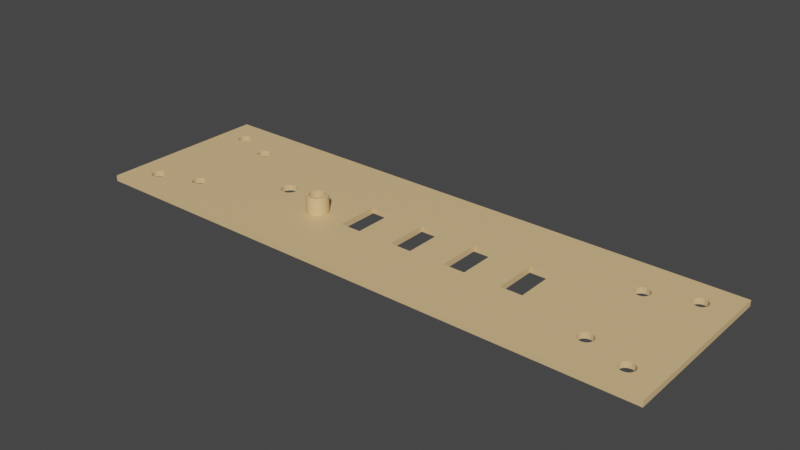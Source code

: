 # Source: usbhub.panel.front.blend  (saved by Blender 3.6.11; exported with 4.5.12 LTS)
import bpy
from mathutils import Matrix  # noqa: F401  (used for matrix-valued properties, if any)

bpy.ops.wm.read_factory_settings(use_empty=True)
scene = bpy.context.scene
scene.name = 'Scene'

# ---- collections
col_usbhub = bpy.data.collections.new('usbhub'); scene.collection.children.link(col_usbhub)

# ---- materials (node trees are filled in below, after node groups)
mat_creme = bpy.data.materials.new('creme')
mat_creme.use_transparent_shadow = False

# ---- material node trees
mat_creme.use_nodes = True; mat_creme.node_tree.nodes.clear()
_N = mat_creme.node_tree.nodes; _L = mat_creme.node_tree.links
n0 = _N.new('ShaderNodeBsdfPrincipled'); n0.name = 'Principled BSDF'; n0.location = (10, 300)
n0.distribution = 'GGX'
n0.subsurface_method = 'RANDOM_WALK_SKIN'
n0.inputs[0].default_value = (0.8, 0.5384, 0.2642, 1.0)
n0.inputs[3].default_value = 1.45
n0.inputs[27].default_value = (0.0, 0.0, 0.0, 1.0)
n0.inputs[28].default_value = 1.0
n1 = _N.new('ShaderNodeOutputMaterial'); n1.name = 'Material Output'; n1.location = (300, 300)
_L.new(n0.outputs[0], n1.inputs[0])
n1.is_active_output = True

# ---- world
world_world = bpy.data.worlds.new('World'); scene.world = world_world
world_world.use_nodes = True; world_world.node_tree.nodes.clear()
_N = world_world.node_tree.nodes; _L = world_world.node_tree.links
n0 = _N.new('ShaderNodeOutputWorld'); n0.name = 'World Output'; n0.location = (300, 300)
n1 = _N.new('ShaderNodeBackground'); n1.name = 'Background'; n1.location = (10, 300)
n1.inputs[0].default_value = (0.05088, 0.05088, 0.05088, 1.0)
_L.new(n1.outputs[0], n0.inputs[0])
n0.is_active_output = True
world_world.color = (0.05088, 0.05088, 0.05088)
world_world.use_sun_shadow = False
world_world.sun_shadow_jitter_overblur = 0.0

# ---- meshes
me_cube_101 = bpy.data.meshes.new('Cube.101')
me_cube_101.from_pydata([(-2.22e-16, 0.0, -60.0), (-2.22e-16, 0.0, 7.55e-08), (-2.22e-16, 2.0, -60.0), (-2.22e-16, 2.0, 7.55e-08), (200.0, 0.0, -60.0), (200.0, 0.0, 7.55e-08), (200.0, 2.0, -60.0), (200.0, 2.0, 7.55e-08), (7.5, 2.0, -50.0), (7.5, 2.0, -10.0), (7.69, 2.0, -49.04), (7.69, 2.0, -10.96), (7.69, 2.0, -50.96), (7.69, 2.0, -9.043), (8.232, 2.0, -48.23), (8.232, 2.0, -11.77), (9.043, 2.0, -47.69), (9.043, 2.0, -12.31), (9.043, 2.0, -52.31), (9.043, 2.0, -7.69), (10.0, 2.0, -52.5), (8.232, 2.0, -51.77), (8.232, 2.0, -8.232), (10.0, 2.0, -47.5), (10.0, 2.0, -12.5), (10.96, 2.0, -47.69), (10.96, 2.0, -12.31), (10.96, 2.0, -52.31), (10.96, 2.0, -7.69), (12.5, 2.0, -50.0), (12.5, 2.0, -10.0), (12.31, 2.0, -10.96), (12.31, 2.0, -9.043), (12.31, 2.0, -50.96), (12.31, 2.0, -49.04), (11.77, 2.0, -8.232), (11.77, 2.0, -51.77), (11.77, 2.0, -48.23), (11.77, 2.0, -11.77), (10.0, 2.0, -7.5), (187.5, 2.0, -50.0), (187.7, 2.0, -50.96), (187.5, 2.0, -10.0), (187.7, 2.0, -49.04), (187.7, 2.0, -10.96), (188.2, 2.0, -51.77), (187.7, 2.0, -9.043), (188.2, 2.0, -48.23), (188.2, 2.0, -11.77), (189.0, 2.0, -47.69), (189.0, 2.0, -12.31), (189.0, 2.0, -52.31), (189.0, 2.0, -7.69), (188.2, 2.0, -8.232), (191.8, 2.0, -48.23), (191.8, 2.0, -11.77), (191.0, 2.0, -52.31), (191.0, 2.0, -47.69), (191.0, 2.0, -12.31), (191.0, 2.0, -7.69), (192.3, 2.0, -49.04), (192.3, 2.0, -10.96), (192.5, 2.0, -10.0), (192.5, 2.0, -50.0), (192.3, 2.0, -9.043), (192.3, 2.0, -50.96), (191.8, 2.0, -8.232), (191.8, 2.0, -51.77), (190.0, 2.0, -7.5), (190.0, 2.0, -52.5), (190.0, 2.0, -47.5), (190.0, 2.0, -12.5), (187.5, 0.0, -50.0), (187.7, 0.0, -50.96), (187.5, 0.0, -10.0), (187.7, 0.0, -10.96), (187.7, 0.0, -49.04), (188.2, 0.0, -51.77), (187.7, 0.0, -9.043), (188.2, 0.0, -11.77), (188.2, 0.0, -48.23), (189.0, 0.0, -12.31), (189.0, 0.0, -47.69), (190.0, 0.0, -47.5), (189.0, 0.0, -52.31), (189.0, 0.0, -7.69), (188.2, 0.0, -8.232), (191.0, 0.0, -47.69), (190.0, 0.0, -12.5), (191.8, 0.0, -48.23), (191.8, 0.0, -11.77), (191.0, 0.0, -12.31), (191.0, 0.0, -52.31), (191.0, 0.0, -7.69), (192.3, 0.0, -49.04), (192.3, 0.0, -10.96), (192.5, 0.0, -10.0), (192.5, 0.0, -50.0), (192.3, 0.0, -9.043), (192.3, 0.0, -50.96), (191.8, 0.0, -8.232), (191.8, 0.0, -51.77), (190.0, 0.0, -7.5), (190.0, 0.0, -52.5), (7.5, 0.0, -50.0), (7.5, 0.0, -10.0), (7.69, 0.0, -10.96), (7.69, 0.0, -49.04), (7.69, 0.0, -50.96), (7.69, 0.0, -9.043), (8.232, 0.0, -11.77), (8.232, 0.0, -48.23), (9.043, 0.0, -12.31), (9.043, 0.0, -47.69), (9.043, 0.0, -52.31), (9.043, 0.0, -7.69), (10.0, 0.0, -52.5), (8.232, 0.0, -51.77), (8.232, 0.0, -8.232), (10.0, 0.0, -12.5), (10.0, 0.0, -47.5), (10.96, 0.0, -12.31), (10.96, 0.0, -47.69), (11.77, 0.0, -48.23), (10.96, 0.0, -52.31), (10.96, 0.0, -7.69), (12.31, 0.0, -49.04), (11.77, 0.0, -11.77), (12.5, 0.0, -50.0), (12.5, 0.0, -10.0), (12.31, 0.0, -10.96), (12.31, 0.0, -9.043), (12.31, 0.0, -50.96), (11.77, 0.0, -8.232), (11.77, 0.0, -51.77), (10.0, 0.0, -7.5), (22.5, 2.0, -45.0), (22.58, 2.0, -45.39), (22.5, 2.0, -15.0), (23.23, 2.0, -46.77), (22.69, 2.0, -45.96), (22.69, 2.0, -44.04), (23.23, 2.0, -43.23), (23.23, 2.0, -16.77), (22.69, 2.0, -15.96), (24.04, 2.0, -42.69), (24.04, 2.0, -17.31), (24.04, 2.0, -47.31), (25.96, 2.0, -42.69), (25.96, 2.0, -17.31), (25.0, 2.0, -42.5), (25.0, 2.0, -17.5), (25.0, 2.0, -47.5), (26.77, 2.0, -16.77), (26.77, 2.0, -43.23), (26.77, 2.0, -46.77), (27.31, 2.0, -44.04), (27.31, 2.0, -15.96), (27.5, 2.0, -45.0), (172.5, 2.0, -45.0), (27.31, 2.0, -45.96), (172.7, 2.0, -45.96), (174.0, 2.0, -47.31), (173.2, 2.0, -46.77), (176.0, 2.0, -47.31), (177.3, 2.0, -45.96), (176.8, 2.0, -46.77), (175.0, 2.0, -47.5), (25.96, 2.0, -47.31), (177.4, 2.0, -45.38), (22.69, 2.0, -14.04), (22.73, 2.0, -13.99), (27.5, 2.0, -15.0), (23.23, 2.0, -13.23), (24.04, 2.0, -12.69), (25.0, 2.0, -12.5), (26.77, 2.0, -13.23), (172.5, 2.0, -15.0), (27.31, 2.0, -14.04), (25.96, 2.0, -12.69), (172.7, 2.0, -44.04), (172.7, 2.0, -15.96), (174.0, 2.0, -42.69), (174.0, 2.0, -17.31), (173.2, 2.0, -43.23), (173.2, 2.0, -16.77), (173.2, 2.0, -13.23), (172.7, 2.0, -14.04), (174.0, 2.0, -12.69), (175.0, 2.0, -17.5), (175.0, 2.0, -42.5), (175.0, 2.0, -12.5), (176.0, 2.0, -42.69), (176.0, 2.0, -17.31), (176.0, 2.0, -12.69), (177.5, 2.0, -45.0), (177.5, 2.0, -15.0), (177.3, 2.0, -44.04), (176.8, 2.0, -16.77), (177.3, 2.0, -15.96), (177.3, 2.0, -14.04), (176.8, 2.0, -13.23), (176.8, 2.0, -43.23), (22.69, 0.0, -45.96), (23.23, 0.0, -46.77), (24.04, 0.0, -47.31), (25.0, 0.0, -47.5), (26.77, 0.0, -46.77), (25.96, 0.0, -47.31), (172.5, 0.0, -45.0), (27.5, 0.0, -45.0), (172.7, 0.0, -44.04), (172.7, 0.0, -15.96), (173.2, 0.0, -16.77), (173.2, 0.0, -43.23), (173.2, 0.0, -46.77), (172.7, 0.0, -45.96), (27.31, 0.0, -45.96), (174.0, 0.0, -42.69), (174.0, 0.0, -17.31), (175.0, 0.0, -42.5), (175.0, 0.0, -17.5), (176.0, 0.0, -17.31), (176.0, 0.0, -42.69), (176.0, 0.0, -47.31), (175.0, 0.0, -47.5), (176.8, 0.0, -43.23), (176.8, 0.0, -16.77), (177.5, 0.0, -15.0), (177.5, 0.0, -45.0), (177.4, 0.0, -45.45), (177.3, 0.0, -15.96), (176.8, 0.0, -46.77), (177.3, 0.0, -45.96), (177.3, 0.0, -44.04), (174.0, 0.0, -47.31), (22.58, 0.0, -45.38), (172.5, 0.0, -15.0), (177.3, 0.0, -13.99), (177.3, 0.0, -14.04), (176.8, 0.0, -13.23), (22.5, 0.0, -45.0), (22.5, 0.0, -15.0), (22.69, 0.0, -44.04), (23.23, 0.0, -43.23), (23.23, 0.0, -16.77), (22.69, 0.0, -15.96), (22.69, 0.0, -14.04), (24.04, 0.0, -42.69), (24.04, 0.0, -17.31), (24.04, 0.0, -12.69), (25.0, 0.0, -42.5), (25.0, 0.0, -17.5), (25.0, 0.0, -12.5), (23.23, 0.0, -13.23), (26.77, 0.0, -43.23), (26.77, 0.0, -16.77), (25.96, 0.0, -17.31), (25.96, 0.0, -42.69), (27.31, 0.0, -15.96), (27.31, 0.0, -44.04), (26.77, 0.0, -13.23), (27.5, 0.0, -15.0), (173.2, 0.0, -13.23), (172.7, 0.0, -14.04), (175.0, 0.0, -12.5), (176.0, 0.0, -12.69), (174.0, 0.0, -12.69), (27.31, 0.0, -14.04), (25.96, 0.0, -12.69), (83.0, 2.0, -22.0), (90.5, 2.0, -29.5), (90.5, 2.0, -22.0), (110.5, 2.0, -22.0), (103.0, 2.0, -29.5), (103.0, 2.0, -22.0), (123.0, 2.0, -22.0), (130.5, 2.0, -22.0), (143.0, 2.0, -22.0), (150.0, 2.0, -22.0), (150.5, 2.0, -22.0), (83.0, 2.0, -37.0), (90.5, 2.0, -37.0), (103.0, 2.0, -37.0), (110.5, 2.0, -37.0), (123.0, 2.0, -37.0), (143.0, 2.0, -37.0), (143.0, 2.0, -29.5), (130.5, 2.0, -29.5), (130.5, 2.0, -37.0), (150.5, 2.0, -37.0), (83.0, 0.0, -22.0), (90.5, 0.0, -22.0), (103.0, 0.0, -22.0), (110.5, 0.0, -22.0), (123.0, 0.0, -22.0), (143.0, 0.0, -37.0), (130.5, 0.0, -36.6), (130.5, 0.0, -22.0), (150.5, 0.0, -22.0), (150.5, 0.0, -37.0), (143.0, 0.0, -22.0), (130.5, 0.0, -37.0), (83.0, 0.0, -37.0), (90.5, 0.0, -37.0), (103.0, 0.0, -37.0), (123.0, 0.0, -37.0), (110.5, 0.0, -37.0), (49.5, 2.0, -30.0), (49.73, 2.0, -31.15), (49.73, 2.0, -28.85), (51.35, 2.0, -32.77), (50.38, 2.0, -32.12), (51.35, 2.0, -27.23), (50.38, 2.0, -27.88), (53.65, 2.0, -32.77), (53.65, 2.0, -27.23), (55.5, 2.0, -30.0), (55.27, 2.0, -28.85), (55.27, 2.0, -31.15), (54.62, 2.0, -27.88), (54.62, 2.0, -32.12), (52.5, 2.0, -27.0), (52.5, 2.0, -33.0), (49.5, 0.0, -30.0), (49.73, 0.0, -31.15), (49.73, 0.0, -28.85), (51.35, 0.0, -32.77), (50.38, 0.0, -32.12), (51.35, 0.0, -27.23), (50.38, 0.0, -27.88), (53.65, 0.0, -32.77), (53.65, 0.0, -27.23), (55.5, 0.0, -30.0), (55.27, 0.0, -28.85), (55.27, 0.0, -31.15), (54.62, 0.0, -27.88), (52.5, 0.0, -33.0), (54.62, 0.0, -32.12), (52.5, 0.0, -27.0), (71.9, 2.0, -26.19), (72.82, 2.0, -25.81), (72.38, 2.0, -26.04), (71.4, 2.0, -26.24), (70.9, 2.0, -26.19), (73.2, 2.0, -25.49), (70.43, 2.0, -26.04), (69.99, 2.0, -25.81), (73.52, 2.0, -25.11), (69.6, 2.0, -25.49), (73.75, 2.0, -24.67), (69.16, 2.0, -24.88), (69.28, 2.0, -25.11), (73.9, 2.0, -24.19), (69.05, 2.0, -24.67), (73.95, 2.0, -23.7), (68.85, 2.0, -23.7), (68.9, 2.0, -23.2), (68.9, 2.0, -24.19), (69.28, 2.0, -22.29), (70.43, 2.0, -21.36), (69.99, 2.0, -21.59), (69.6, 2.0, -21.91), (69.05, 2.0, -22.73), (71.4, 2.0, -21.16), (72.82, 2.0, -21.59), (72.38, 2.0, -21.36), (71.9, 2.0, -21.21), (73.52, 2.0, -22.29), (73.9, 2.0, -23.2), (73.75, 2.0, -22.73), (73.2, 2.0, -21.91), (70.9, 2.0, -21.21), (71.9, 0.0, -26.19), (72.82, 0.0, -25.81), (72.38, 0.0, -26.04), (71.4, 0.0, -26.24), (70.9, 0.0, -26.19), (73.2, 0.0, -25.49), (70.43, 0.0, -26.04), (69.99, 0.0, -25.81), (73.52, 0.0, -25.11), (69.6, 0.0, -25.49), (73.75, 0.0, -24.67), (69.16, 0.0, -24.88), (69.28, 0.0, -25.11), (73.9, 0.0, -24.19), (69.05, 0.0, -24.67), (73.95, 0.0, -23.7), (68.85, 0.0, -23.7), (68.9, 0.0, -23.2), (68.9, 0.0, -24.19), (69.28, 0.0, -22.29), (70.43, 0.0, -21.36), (69.99, 0.0, -21.59), (69.6, 0.0, -21.91), (69.05, 0.0, -22.73), (71.4, 0.0, -21.16), (72.38, 0.0, -21.36), (71.9, 0.0, -21.21), (73.52, 0.0, -22.29), (73.2, 0.0, -21.91), (73.9, 0.0, -23.2), (73.75, 0.0, -22.73), (72.82, 0.0, -21.59), (70.9, 0.0, -21.21), (71.4, 2.1, -27.43), (71.4, 8.2, -27.43), (72.12, 2.1, -27.36), (72.12, 8.2, -27.36), (72.82, 2.1, -27.14), (72.82, 8.2, -27.14), (73.46, 2.1, -26.8), (73.46, 8.2, -26.8), (74.02, 2.1, -26.34), (74.02, 8.2, -26.34), (74.48, 2.1, -25.77), (74.48, 8.2, -25.77), (74.82, 2.1, -25.13), (74.82, 8.2, -25.13), (75.03, 2.1, -24.43), (75.03, 8.2, -24.43), (75.1, 2.1, -23.7), (75.1, 8.2, -23.7), (75.03, 2.1, -22.97), (75.03, 8.2, -22.97), (74.82, 2.1, -22.27), (74.82, 8.2, -22.27), (74.48, 2.1, -21.63), (74.48, 8.2, -21.63), (74.02, 2.1, -21.06), (74.02, 8.2, -21.06), (73.46, 2.1, -20.6), (73.46, 8.2, -20.6), (72.82, 2.1, -20.26), (72.82, 8.2, -20.26), (72.12, 2.1, -20.04), (72.12, 8.2, -20.04), (71.4, 2.1, -19.97), (71.4, 8.2, -19.97), (70.68, 2.1, -20.04), (70.68, 8.2, -20.04), (69.98, 2.1, -20.26), (69.98, 8.2, -20.26), (69.34, 2.1, -20.6), (69.34, 8.2, -20.6), (68.78, 2.1, -21.06), (68.78, 8.2, -21.06), (68.32, 2.1, -21.63), (68.32, 8.2, -21.63), (67.98, 2.1, -22.27), (67.98, 8.2, -22.27), (67.77, 2.1, -22.97), (67.77, 8.2, -22.97), (67.7, 2.1, -23.7), (67.7, 8.2, -23.7), (67.77, 2.1, -24.43), (67.77, 8.2, -24.43), (67.98, 2.1, -25.13), (67.98, 8.2, -25.13), (68.32, 2.1, -25.77), (68.32, 8.2, -25.77), (68.78, 2.1, -26.34), (68.78, 8.2, -26.34), (69.34, 2.1, -26.8), (69.34, 8.2, -26.8), (69.98, 2.1, -27.14), (69.98, 8.2, -27.14), (70.68, 2.1, -27.36), (70.68, 8.2, -27.36), (69.85, 8.2, -26.04), (70.86, 8.2, -26.46), (70.33, 8.2, -26.3), (68.66, 8.2, -23.15), (69.08, 8.2, -22.14), (68.82, 8.2, -22.62), (71.95, 8.2, -20.94), (72.95, 8.2, -21.36), (72.47, 8.2, -21.1), (73.72, 8.2, -25.26), (74.14, 8.2, -24.25), (73.98, 8.2, -24.78), (68.61, 8.2, -23.7), (68.66, 8.2, -24.25), (68.82, 8.2, -24.78), (69.08, 8.2, -25.26), (69.42, 8.2, -25.69), (69.85, 8.2, -21.36), (70.33, 8.2, -21.1), (72.47, 8.2, -26.3), (71.95, 8.2, -26.46), (71.4, 8.2, -26.52), (69.42, 8.2, -21.71), (71.4, 8.2, -20.88), (70.86, 8.2, -20.94), (72.95, 8.2, -26.04), (73.72, 8.2, -22.14), (74.2, 8.2, -23.7), (73.98, 8.2, -22.62), (74.14, 8.2, -23.15), (73.38, 8.2, -21.71), (73.38, 8.2, -25.69), (72.47, 2.1, -26.3), (73.38, 2.1, -25.69), (72.95, 2.1, -26.04), (73.38, 2.1, -21.71), (73.98, 2.1, -22.62), (73.72, 2.1, -22.14), (69.42, 2.1, -21.71), (70.33, 2.1, -21.1), (69.85, 2.1, -21.36), (68.82, 2.1, -24.78), (69.42, 2.1, -25.69), (69.08, 2.1, -25.26), (70.86, 2.1, -26.46), (71.4, 2.1, -26.52), (72.47, 2.1, -21.1), (71.95, 2.1, -20.94), (71.95, 2.1, -26.46), (73.98, 2.1, -24.78), (73.72, 2.1, -25.26), (74.2, 2.1, -23.7), (74.14, 2.1, -23.15), (74.14, 2.1, -24.25), (72.95, 2.1, -21.36), (68.61, 2.1, -23.7), (68.66, 2.1, -23.15), (68.66, 2.1, -24.25), (69.08, 2.1, -22.14), (68.82, 2.1, -22.62), (70.33, 2.1, -26.3), (69.85, 2.1, -26.04), (71.4, 2.1, -20.88), (70.86, 2.1, -20.94)], [], [(0, 1, 3, 2), (12, 21, 2, 3, 22, 13, 9, 11, 15, 17, 24, 23, 16, 14, 10, 8), (64, 66, 7, 6, 67, 65, 63, 60, 54, 57, 70, 71, 58, 55, 61, 62), (136, 137, 25, 23, 24, 26, 38, 31, 171, 170, 138, 144, 143, 146, 151, 150, 145, 142, 141), (154, 148, 150, 151, 149, 310, 308, 309, 158, 156), (369, 270, 281, 282, 283, 284, 285, 289, 286, 290, 184, 180, 159, 161, 163, 162, 167, 164, 166, 165, 169, 49, 47, 43, 40, 41, 45, 51, 69, 56, 67, 6, 2, 21, 18, 20, 27, 36, 33, 29, 34, 37, 25, 137, 140, 139, 147, 152, 168, 155, 160, 158, 309, 312, 311, 323, 315, 321, 319, 317, 318, 351, 352, 349, 347, 346, 344, 343, 340, 342, 341, 345, 348, 350, 353, 355), (173, 171, 31, 30, 32, 35, 28, 39, 19, 22, 3, 7, 66, 59, 68, 52, 53, 46, 42, 200, 201, 194, 191, 188, 186, 187, 177, 181, 185, 279, 278, 287, 288, 277, 276, 273, 275, 274, 271, 272, 270, 369, 370, 368, 371, 365, 366, 367, 364, 372, 360, 361, 362, 359, 363, 357, 356, 358, 354, 351, 318, 320, 316, 322, 313, 314, 310, 149, 153, 157, 172, 178, 176, 179, 175, 174), (271, 274, 283, 282), (280, 279, 185, 183, 189, 190, 182, 184, 290), (273, 276, 285, 284), (286, 289, 288, 287), (196, 200, 42, 44, 48, 50, 71, 70, 49, 169, 195, 197, 202, 192, 190, 189, 193, 198, 199), (6, 7, 5, 4), (99, 101, 4, 5, 100, 98, 96, 95, 90, 91, 88, 83, 87, 89, 94, 97), (229, 230, 82, 83, 88, 81, 79, 75, 238, 239, 228, 231, 227, 222, 221, 220, 223, 226, 234), (300, 209, 211, 214, 218, 220, 221, 219, 299), (296, 301, 298, 297), (306, 295, 294, 307), (305, 293, 292, 304), (236, 122, 123, 126, 128, 132, 134, 124, 116, 114, 117, 0, 4, 101, 92, 103, 84, 77, 73, 72, 76, 80, 82, 230, 233, 232, 224, 225, 235, 215, 216, 209, 300, 296, 297, 302, 306, 307, 305, 304, 303, 291, 402, 388, 386, 383, 381, 378, 374, 375, 373, 376, 377, 379, 380, 382, 385, 384, 334, 333, 335, 338, 331, 337, 327, 328, 325, 260, 210, 217, 207, 208, 206, 205, 204, 203), (402, 291, 292, 293, 294, 295, 298, 301, 299, 219, 213, 212, 237, 264, 263, 267, 265, 266, 240, 238, 75, 74, 78, 86, 85, 102, 93, 100, 5, 1, 118, 115, 135, 125, 133, 131, 129, 247, 254, 250, 253, 269, 261, 268, 262, 259, 326, 330, 329, 339, 332, 336, 334, 384, 387, 391, 389, 390, 396, 392, 395, 394, 393, 405, 397, 399, 398, 404, 401, 400, 403), (257, 252, 251, 258, 255, 260, 325, 324, 326, 259, 256), (242, 247, 129, 130, 127, 121, 119, 120, 122, 236, 241, 243, 244, 248, 251, 252, 249, 245, 246), (109, 118, 1, 0, 117, 108, 104, 107, 111, 113, 120, 119, 112, 110, 106, 105), (2, 6, 4, 0), (7, 3, 1, 5), (25, 37, 123, 122), (116, 20, 18, 114), (16, 23, 120, 113), (23, 25, 122, 120), (124, 27, 20, 116), (14, 16, 113, 111), (134, 36, 27, 124), (107, 10, 14, 111), (132, 33, 36, 134), (104, 8, 10, 107), (128, 29, 33, 132), (108, 12, 8, 104), (126, 34, 29, 128), (117, 21, 12, 108), (123, 37, 34, 126), (114, 18, 21, 117), (28, 35, 133, 125), (119, 24, 17, 112), (19, 39, 135, 115), (39, 28, 125, 135), (121, 26, 24, 119), (22, 19, 115, 118), (127, 38, 26, 121), (109, 13, 22, 118), (130, 31, 38, 127), (105, 9, 13, 109), (129, 30, 31, 130), (106, 11, 9, 105), (131, 32, 30, 129), (110, 15, 11, 106), (133, 35, 32, 131), (112, 17, 15, 110), (59, 66, 100, 93), (88, 71, 50, 81), (52, 68, 102, 85), (68, 59, 93, 102), (91, 58, 71, 88), (53, 52, 85, 86), (90, 55, 58, 91), (78, 46, 53, 86), (95, 61, 55, 90), (74, 42, 46, 78), (96, 62, 61, 95), (75, 44, 42, 74), (98, 64, 62, 96), (79, 48, 44, 75), (100, 66, 64, 98), (81, 50, 48, 79), (57, 54, 89, 87), (103, 69, 51, 84), (49, 70, 83, 82), (70, 57, 87, 83), (92, 56, 69, 103), (47, 49, 82, 80), (101, 67, 56, 92), (76, 43, 47, 80), (99, 65, 67, 101), (72, 40, 43, 76), (97, 63, 65, 99), (73, 41, 40, 72), (94, 60, 63, 97), (77, 45, 41, 73), (89, 54, 60, 94), (84, 51, 45, 77), (148, 154, 255, 258), (206, 152, 147, 205), (145, 150, 251, 248), (150, 148, 258, 251), (208, 168, 152, 206), (142, 145, 248, 244), (207, 155, 168, 208), (243, 141, 142, 244), (217, 160, 155, 207), (241, 136, 141, 243), (210, 158, 160, 217), (236, 203, 140, 137, 136, 241), (260, 156, 158, 210), (204, 139, 140, 203), (255, 154, 156, 260), (205, 147, 139, 204), (179, 176, 261, 269), (252, 151, 146, 249), (174, 175, 253, 250), (175, 179, 269, 253), (257, 149, 151, 252), (173, 174, 250, 254), (256, 153, 149, 257), (170, 171, 173, 254, 247), (259, 157, 153, 256), (242, 138, 170, 247), (262, 172, 157, 259), (246, 144, 138, 242), (172, 262, 268, 178), (245, 143, 144, 246), (261, 176, 178, 268), (249, 146, 143, 245), (194, 201, 240, 266), (221, 189, 183, 219), (188, 191, 265, 267), (191, 194, 266, 265), (222, 193, 189, 221), (186, 188, 267, 263), (227, 198, 193, 222), (264, 187, 186, 263), (231, 199, 198, 227), (237, 177, 187, 264), (228, 196, 199, 231), (212, 181, 177, 237), (239, 200, 196, 228), (213, 185, 181, 212), (238, 240, 201, 200, 239), (219, 183, 185, 213), (192, 202, 226, 223), (225, 167, 162, 235), (182, 190, 220, 218), (190, 192, 223, 220), (224, 164, 167, 225), (184, 182, 218, 214), (232, 166, 164, 224), (211, 180, 184, 214), (233, 165, 166, 232), (159, 180, 211, 209), (230, 229, 195, 169, 165, 233), (216, 161, 159, 209), (234, 197, 195, 229), (215, 163, 161, 216), (226, 202, 197, 234), (235, 162, 163, 215), (281, 270, 291, 303), (292, 272, 271, 282, 304), (304, 282, 281, 303), (270, 272, 292, 291), (305, 283, 274, 275, 293), (294, 273, 284, 307), (307, 284, 283, 305), (275, 273, 294, 293), (306, 285, 276, 295), (297, 298, 277, 288, 289, 302), (302, 289, 285, 306), (276, 277, 298, 295), (296, 286, 287, 278, 301), (290, 300, 299, 280), (300, 290, 286, 296), (299, 301, 278, 279, 280), (322, 316, 332, 339), (316, 320, 336, 332), (336, 320, 318, 334), (334, 318, 317, 333), (333, 317, 319, 335), (335, 319, 321, 338), (338, 321, 315, 331), (331, 315, 323, 337), (337, 323, 311, 327), (327, 311, 312, 328), (312, 309, 325, 328), (309, 308, 324, 325), (308, 310, 326, 324), (310, 314, 330, 326), (314, 313, 329, 330), (313, 322, 339, 329), (373, 340, 343, 376), (375, 342, 340, 373), (374, 341, 342, 375), (378, 345, 341, 374), (348, 345, 378, 381), (350, 348, 381, 383), (353, 350, 383, 386), (355, 353, 386, 388), (402, 369, 355, 388), (403, 370, 369, 402), (400, 368, 370, 403), (401, 371, 368, 400), (365, 371, 401, 404), (366, 365, 404, 398), (367, 366, 398, 399), (364, 367, 399, 397), (372, 364, 397, 405), (360, 372, 405, 393), (361, 360, 393, 394), (362, 361, 394, 395), (359, 362, 395, 392), (363, 359, 392, 396), (357, 363, 396, 390), (356, 357, 390, 389), (358, 356, 389, 391), (354, 358, 391, 387), (352, 351, 354, 387, 384, 385), (349, 352, 385, 382), (380, 347, 349, 382), (379, 346, 347, 380), (377, 344, 346, 379), (376, 343, 344, 377), (406, 407, 409, 408), (408, 409, 411, 410), (410, 411, 413, 412), (412, 413, 415, 414), (414, 415, 417, 416), (416, 417, 419, 418), (418, 419, 421, 420), (420, 421, 423, 422), (422, 423, 425, 424), (424, 425, 427, 426), (426, 427, 429, 428), (428, 429, 431, 430), (430, 431, 433, 432), (432, 433, 435, 434), (434, 435, 437, 436), (436, 437, 439, 438), (438, 439, 441, 440), (440, 441, 443, 442), (442, 443, 445, 444), (444, 445, 447, 446), (446, 447, 449, 448), (448, 449, 451, 450), (450, 451, 453, 452), (452, 453, 455, 454), (454, 455, 457, 456), (456, 457, 459, 458), (458, 459, 461, 460), (460, 461, 463, 462), (462, 463, 465, 464), (464, 465, 467, 466), (467, 465, 463, 461, 459, 457, 455, 453, 451, 449, 447, 445, 443, 441, 439, 437, 435, 433, 431, 429, 427, 425, 423, 421, 419, 417, 415, 413, 411, 489, 495, 501, 479, 481, 480, 497, 499, 498, 496, 500, 477, 478, 476, 493, 494, 488, 487, 492, 474, 475, 473, 482, 483, 484, 485, 486, 470, 472), (489, 411, 409, 407, 469, 467, 472, 471, 491, 490), (466, 467, 469, 468), (468, 469, 407, 406), (513, 460, 462, 464, 466, 468, 514, 530, 531, 512), (468, 406, 408, 410, 412, 414, 416, 418, 420, 422, 424, 426, 428, 430, 432, 434, 436, 438, 440, 442, 444, 446, 448, 450, 452, 454, 456, 458, 460, 513, 511, 527, 525, 526, 529, 528, 508, 510, 509, 533, 532, 517, 516, 524, 505, 507, 506, 522, 521, 523, 519, 520, 503, 504, 502, 518, 515, 514), (518, 490, 491, 515), (502, 489, 490, 518), (504, 495, 489, 502), (503, 501, 495, 504), (479, 501, 503, 520), (481, 479, 520, 519), (480, 481, 519, 523), (497, 480, 523, 521), (499, 497, 521, 522), (498, 499, 522, 506), (496, 498, 506, 507), (500, 496, 507, 505), (477, 500, 505, 524), (478, 477, 524, 516), (476, 478, 516, 517), (493, 476, 517, 532), (494, 493, 532, 533), (488, 494, 533, 509), (487, 488, 509, 510), (492, 487, 510, 508), (528, 474, 492, 508), (529, 475, 474, 528), (526, 473, 475, 529), (525, 482, 473, 526), (527, 483, 482, 525), (511, 484, 483, 527), (513, 485, 484, 511), (512, 486, 485, 513), (531, 470, 486, 512), (530, 472, 470, 531), (514, 471, 472, 530), (515, 491, 471, 514)])
_uv = me_cube_101.uv_layers.new(name='UVMap')
_uv.uv.foreach_set('vector', [0.375, 0.0, 0.625, 0.0, 0.625, 0.25, 0.375, 0.25, 0.4127, 0.2596, 0.4093, 0.2603, 0.375, 0.25, 0.625, 0.25, 0.5907, 0.2603, 0.5873, 0.2596, 0.5833, 0.2594, 0.5793, 0.2596, 0.576, 0.2603, 0.5737, 0.2613, 0.5729, 0.2625, 0.4271, 0.2625, 0.4263, 0.2613, 0.424, 0.2603, 0.4207, 0.2596, 0.4167, 0.2594, 0.5873, 0.4904, 0.5907, 0.4897, 0.625, 0.5, 0.375, 0.5, 0.4093, 0.4897, 0.4127, 0.4904, 0.4167, 0.4906, 0.4207, 0.4904, 0.424, 0.4897, 0.4263, 0.4887, 0.4271, 0.4875, 0.5729, 0.4875, 0.5737, 0.4887, 0.576, 0.4897, 0.5793, 0.4904, 0.5833, 0.4906, 0.4375, 0.2781, 0.4359, 0.2782, 0.4263, 0.2637, 0.4271, 0.2625, 0.5729, 0.2625, 0.5737, 0.2637, 0.576, 0.2647, 0.5793, 0.2654, 0.5667, 0.2784, 0.5665, 0.2784, 0.5625, 0.2781, 0.5585, 0.2784, 0.5551, 0.279, 0.5529, 0.2801, 0.5521, 0.2812, 0.4479, 0.2812, 0.4471, 0.2801, 0.4449, 0.279, 0.4415, 0.2784, 0.4449, 0.2835, 0.4471, 0.2824, 0.4479, 0.2812, 0.5521, 0.2812, 0.5529, 0.2824, 0.5048, 0.3122, 0.5, 0.3119, 0.4952, 0.3122, 0.4375, 0.2844, 0.4415, 0.2841, 0.5283, 0.3423, 0.5333, 0.3538, 0.4708, 0.3538, 0.4708, 0.3631, 0.4708, 0.3787, 0.4708, 0.3881, 0.4708, 0.4038, 0.4708, 0.4131, 0.4708, 0.4287, 0.4708, 0.4381, 0.4449, 0.4665, 0.4415, 0.4659, 0.4375, 0.4656, 0.4335, 0.4659, 0.4301, 0.4665, 0.4279, 0.4676, 0.4271, 0.4687, 0.4279, 0.4699, 0.4301, 0.471, 0.4335, 0.4716, 0.4359, 0.4718, 0.4263, 0.4863, 0.424, 0.4853, 0.4207, 0.4846, 0.4167, 0.4844, 0.4127, 0.4846, 0.4093, 0.4853, 0.407, 0.4863, 0.4062, 0.4875, 0.407, 0.4887, 0.4093, 0.4897, 0.375, 0.5, 0.375, 0.25, 0.4093, 0.2603, 0.407, 0.2613, 0.4062, 0.2625, 0.407, 0.2637, 0.4093, 0.2647, 0.4127, 0.2654, 0.4167, 0.2656, 0.4207, 0.2654, 0.424, 0.2647, 0.4263, 0.2637, 0.4359, 0.2782, 0.4335, 0.2784, 0.4301, 0.279, 0.4279, 0.2801, 0.4271, 0.2812, 0.4279, 0.2824, 0.4301, 0.2835, 0.4335, 0.2841, 0.4375, 0.2844, 0.4952, 0.3122, 0.4912, 0.313, 0.4885, 0.3142, 0.4875, 0.3156, 0.4885, 0.3171, 0.4912, 0.3183, 0.4952, 0.3191, 0.5, 0.3194, 0.5048, 0.3191, 0.5214, 0.3365, 0.5205, 0.3367, 0.5189, 0.337, 0.5176, 0.3375, 0.5166, 0.3381, 0.516, 0.3386, 0.5158, 0.3392, 0.516, 0.3399, 0.5166, 0.3404, 0.5176, 0.341, 0.5189, 0.3415, 0.5205, 0.3418, 0.5223, 0.3421, 0.5242, 0.3423, 0.5263, 0.3424, 0.5699, 0.279, 0.5667, 0.2784, 0.5793, 0.2654, 0.5833, 0.2656, 0.5873, 0.2654, 0.5907, 0.2647, 0.593, 0.2637, 0.5938, 0.2625, 0.593, 0.2613, 0.5907, 0.2603, 0.625, 0.25, 0.625, 0.5, 0.5907, 0.4897, 0.593, 0.4887, 0.5938, 0.4875, 0.593, 0.4863, 0.5907, 0.4853, 0.5873, 0.4846, 0.5833, 0.4844, 0.5665, 0.4716, 0.5699, 0.471, 0.5721, 0.4699, 0.5729, 0.4688, 0.5721, 0.4676, 0.5699, 0.4665, 0.5665, 0.4659, 0.5625, 0.4656, 0.5585, 0.4659, 0.5551, 0.4665, 0.5333, 0.4375, 0.5333, 0.4287, 0.5021, 0.4287, 0.5021, 0.4131, 0.5333, 0.4131, 0.5333, 0.4038, 0.5333, 0.3881, 0.5333, 0.3788, 0.5021, 0.3788, 0.5021, 0.3631, 0.5333, 0.3631, 0.5333, 0.3538, 0.5283, 0.3423, 0.5302, 0.3421, 0.532, 0.3418, 0.5336, 0.3415, 0.5349, 0.341, 0.5359, 0.3404, 0.5365, 0.3399, 0.5367, 0.3393, 0.5365, 0.3386, 0.5359, 0.3381, 0.5349, 0.3375, 0.5336, 0.337, 0.532, 0.3367, 0.5302, 0.3364, 0.5283, 0.3362, 0.5263, 0.3361, 0.5242, 0.3362, 0.5223, 0.3364, 0.5214, 0.3365, 0.5048, 0.3191, 0.5088, 0.3183, 0.5115, 0.3171, 0.5125, 0.3156, 0.5115, 0.3142, 0.5088, 0.313, 0.5048, 0.3122, 0.5529, 0.2824, 0.5551, 0.2835, 0.5585, 0.2841, 0.5625, 0.2844, 0.5665, 0.2841, 0.5699, 0.2835, 0.5721, 0.2824, 0.5729, 0.2813, 0.5721, 0.2801, 0.5021, 0.3631, 0.5021, 0.3788, 0.4708, 0.3787, 0.4708, 0.3631, 0.5333, 0.4381, 0.5333, 0.4375, 0.5551, 0.4665, 0.5529, 0.4676, 0.5521, 0.4688, 0.4479, 0.4688, 0.4471, 0.4676, 0.4449, 0.4665, 0.4708, 0.4381, 0.5333, 0.3881, 0.5333, 0.4038, 0.4708, 0.4038, 0.4708, 0.3881, 0.4708, 0.4287, 0.4708, 0.4131, 0.5021, 0.4131, 0.5021, 0.4287, 0.5625, 0.4719, 0.5665, 0.4716, 0.5833, 0.4844, 0.5793, 0.4846, 0.576, 0.4853, 0.5737, 0.4863, 0.5729, 0.4875, 0.4271, 0.4875, 0.4263, 0.4863, 0.4359, 0.4718, 0.4375, 0.4719, 0.4415, 0.4716, 0.4449, 0.471, 0.4471, 0.4699, 0.4479, 0.4688, 0.5521, 0.4688, 0.5529, 0.4699, 0.5551, 0.471, 0.5585, 0.4716, 0.375, 0.5, 0.625, 0.5, 0.625, 0.75, 0.375, 0.75, 0.4127, 0.7596, 0.4093, 0.7603, 0.375, 0.75, 0.625, 0.75, 0.5907, 0.7603, 0.5873, 0.7596, 0.5833, 0.7594, 0.5793, 0.7596, 0.576, 0.7603, 0.5737, 0.7613, 0.5729, 0.7625, 0.4271, 0.7625, 0.4263, 0.7613, 0.424, 0.7603, 0.4207, 0.7596, 0.4167, 0.7594, 0.4375, 0.7781, 0.4356, 0.7782, 0.4263, 0.7637, 0.4271, 0.7625, 0.5729, 0.7625, 0.5737, 0.7637, 0.576, 0.7647, 0.5793, 0.7654, 0.5667, 0.7784, 0.5665, 0.7784, 0.5625, 0.7781, 0.5585, 0.7784, 0.5551, 0.779, 0.5529, 0.7801, 0.5521, 0.7812, 0.4479, 0.7812, 0.4471, 0.7801, 0.4449, 0.779, 0.4415, 0.7784, 0.4708, 0.8119, 0.4375, 0.7844, 0.4415, 0.7841, 0.4449, 0.7835, 0.4471, 0.7824, 0.4479, 0.7812, 0.5521, 0.7812, 0.5529, 0.7824, 0.5333, 0.8119, 0.4708, 0.8212, 0.5333, 0.8212, 0.5333, 0.8369, 0.4725, 0.8369, 0.4708, 0.8462, 0.5333, 0.8463, 0.5333, 0.8619, 0.4708, 0.8619, 0.4708, 0.8713, 0.5333, 0.8712, 0.5333, 0.8869, 0.4708, 0.8869, 0.4359, 0.9718, 0.4263, 0.9863, 0.424, 0.9853, 0.4207, 0.9846, 0.4167, 0.9844, 0.4127, 0.9846, 0.4093, 0.9853, 0.407, 0.9863, 0.4062, 0.9875, 0.407, 0.9887, 0.4093, 0.9897, 0.375, 1.0, 0.375, 0.75, 0.4093, 0.7603, 0.407, 0.7613, 0.4062, 0.7625, 0.407, 0.7637, 0.4093, 0.7647, 0.4127, 0.7654, 0.4167, 0.7656, 0.4207, 0.7654, 0.424, 0.7647, 0.4263, 0.7637, 0.4356, 0.7782, 0.4335, 0.7784, 0.4301, 0.779, 0.4279, 0.7801, 0.4271, 0.7812, 0.4279, 0.7824, 0.4301, 0.7835, 0.4335, 0.7841, 0.4375, 0.7844, 0.4708, 0.8119, 0.4708, 0.8212, 0.4725, 0.8369, 0.4708, 0.8369, 0.4708, 0.8462, 0.4708, 0.8619, 0.4708, 0.8713, 0.4708, 0.8869, 0.4708, 0.8963, 0.5333, 0.8963, 0.5283, 0.9077, 0.5263, 0.9076, 0.5242, 0.9077, 0.5223, 0.9079, 0.5205, 0.9082, 0.5189, 0.9085, 0.5176, 0.909, 0.5166, 0.9096, 0.516, 0.9101, 0.5158, 0.9108, 0.516, 0.9114, 0.5166, 0.9119, 0.5176, 0.9125, 0.5189, 0.913, 0.5205, 0.9133, 0.5214, 0.9135, 0.5048, 0.9309, 0.5, 0.9306, 0.4952, 0.9309, 0.4912, 0.9317, 0.4885, 0.9329, 0.4875, 0.9344, 0.4885, 0.9358, 0.4912, 0.937, 0.4952, 0.9378, 0.4415, 0.9659, 0.4375, 0.9656, 0.4335, 0.9659, 0.4301, 0.9665, 0.4279, 0.9676, 0.4271, 0.9688, 0.4279, 0.9699, 0.4301, 0.971, 0.4335, 0.9716, 0.5283, 0.9077, 0.5333, 0.8963, 0.5333, 0.8869, 0.5333, 0.8712, 0.5333, 0.8619, 0.5333, 0.8463, 0.5333, 0.8369, 0.5333, 0.8212, 0.5333, 0.8119, 0.5529, 0.7824, 0.5551, 0.7835, 0.5585, 0.7841, 0.5625, 0.7844, 0.5665, 0.7841, 0.5699, 0.7835, 0.5721, 0.7824, 0.5729, 0.7813, 0.5721, 0.7801, 0.5699, 0.779, 0.5667, 0.7784, 0.5793, 0.7654, 0.5833, 0.7656, 0.5873, 0.7654, 0.5907, 0.7647, 0.593, 0.7637, 0.5938, 0.7625, 0.593, 0.7613, 0.5907, 0.7603, 0.625, 0.75, 0.625, 1.0, 0.5907, 0.9897, 0.593, 0.9887, 0.5938, 0.9875, 0.593, 0.9863, 0.5907, 0.9853, 0.5873, 0.9846, 0.5833, 0.9844, 0.5665, 0.9716, 0.5699, 0.971, 0.5721, 0.9699, 0.5729, 0.9687, 0.5721, 0.9676, 0.5699, 0.9665, 0.5665, 0.9659, 0.5625, 0.9656, 0.5585, 0.9659, 0.5048, 0.9378, 0.5088, 0.937, 0.5115, 0.9358, 0.5125, 0.9344, 0.5115, 0.9329, 0.5088, 0.9317, 0.5048, 0.9309, 0.5214, 0.9135, 0.5223, 0.9136, 0.5242, 0.9138, 0.5262, 0.9139, 0.5283, 0.9138, 0.5302, 0.9136, 0.532, 0.9133, 0.5336, 0.913, 0.5349, 0.9125, 0.5359, 0.9119, 0.5365, 0.9114, 0.5367, 0.9108, 0.5365, 0.9101, 0.5359, 0.9096, 0.5349, 0.909, 0.5336, 0.9085, 0.532, 0.9082, 0.5302, 0.9079, 0.5529, 0.9676, 0.5521, 0.9688, 0.4479, 0.9688, 0.4471, 0.9676, 0.4449, 0.9665, 0.4415, 0.9659, 0.4952, 0.9378, 0.5, 0.9381, 0.5048, 0.9378, 0.5585, 0.9659, 0.5551, 0.9665, 0.5625, 0.9719, 0.5665, 0.9716, 0.5833, 0.9844, 0.5793, 0.9846, 0.576, 0.9853, 0.5737, 0.9863, 0.5729, 0.9875, 0.4271, 0.9875, 0.4263, 0.9863, 0.4359, 0.9718, 0.4375, 0.9719, 0.4415, 0.9716, 0.4449, 0.971, 0.4471, 0.9699, 0.4479, 0.9688, 0.5521, 0.9688, 0.5529, 0.9699, 0.5551, 0.971, 0.5585, 0.9716, 0.5873, 0.9904, 0.5907, 0.9897, 0.625, 1.0, 0.375, 1.0, 0.4093, 0.9897, 0.4127, 0.9904, 0.4167, 0.9906, 0.4207, 0.9904, 0.424, 0.9897, 0.4263, 0.9887, 0.4271, 0.9875, 0.5729, 0.9875, 0.5737, 0.9887, 0.576, 0.9897, 0.5793, 0.9904, 0.5833, 0.9906, 0.125, 0.5, 0.375, 0.5, 0.375, 0.75, 0.125, 0.75, 0.625, 0.5, 0.875, 0.5, 0.875, 0.75, 0.625, 0.75, 0.0, 0.0, 0.0, 0.0, 0.0, 0.0, 0.0, 0.0, 0.0, 0.0, 0.0, 0.0, 0.0, 0.0, 0.0, 0.0, 0.0, 0.0, 0.0, 0.0, 0.0, 0.0, 0.0, 0.0, 0.0, 0.0, 0.0, 0.0, 0.0, 0.0, 0.0, 0.0, 0.0, 0.0, 0.0, 0.0, 0.0, 0.0, 0.0, 0.0, 0.0, 0.0, 0.0, 0.0, 0.0, 0.0, 0.0, 0.0, 0.0, 0.0, 0.0, 0.0, 0.0, 0.0, 0.0, 0.0, 0.0, 0.0, 0.0, 0.0, 0.0, 0.0, 0.0, 0.0, 0.0, 0.0, 0.0, 0.0, 0.0, 0.0, 0.0, 0.0, 0.0, 0.0, 0.0, 0.0, 0.0, 0.0, 0.0, 0.0, 0.0, 0.0, 0.0, 0.0, 0.0, 0.0, 0.0, 0.0, 0.0, 0.0, 0.0, 0.0, 0.0, 0.0, 0.0, 0.0, 0.0, 0.0, 0.0, 0.0, 0.0, 0.0, 0.0, 0.0, 0.0, 0.0, 0.0, 0.0, 0.0, 0.0, 0.0, 0.0, 0.0, 0.0, 0.0, 0.0, 0.0, 0.0, 0.0, 0.0, 0.0, 0.0, 0.0, 0.0, 0.0, 0.0, 0.0, 0.0, 0.0, 0.0, 0.0, 0.0, 0.0, 0.0, 0.0, 0.0, 0.0, 0.0, 0.0, 0.0, 0.0, 0.0, 0.0, 0.0, 0.0, 0.0, 0.0, 0.0, 0.0, 0.0, 0.0, 0.0, 0.0, 0.0, 0.0, 0.0, 0.0, 0.0, 0.0, 0.0, 0.0, 0.0, 0.0, 0.0, 0.0, 0.0, 0.0, 0.0, 0.0, 0.0, 0.0, 0.0, 0.0, 0.0, 0.0, 0.0, 0.0, 0.0, 0.0, 0.0, 0.0, 0.0, 0.0, 0.0, 0.0, 0.0, 0.0, 0.0, 0.0, 0.0, 0.0, 0.0, 0.0, 0.0, 0.0, 0.0, 0.0, 0.0, 0.0, 0.0, 0.0, 0.0, 0.0, 0.0, 0.0, 0.0, 0.0, 0.0, 0.0, 0.0, 0.0, 0.0, 0.0, 0.0, 0.0, 0.0, 0.0, 0.0, 0.0, 0.0, 0.0, 0.0, 0.0, 0.0, 0.0, 0.0, 0.0, 0.0, 0.0, 0.0, 0.0, 0.0, 0.0, 0.0, 0.0, 0.0, 0.0, 0.0, 0.0, 0.0, 0.0, 0.0, 0.0, 0.0, 0.0, 0.0, 0.0, 0.0, 0.0, 0.0, 0.0, 0.0, 0.0, 0.0, 0.0, 0.0, 0.0, 0.0, 0.0, 0.0, 0.0, 0.0, 0.0, 0.0, 0.0, 0.0, 0.0, 0.0, 0.0, 0.0, 0.0, 0.0, 0.0, 0.0, 0.0, 0.0, 0.0, 0.0, 0.0, 0.0, 0.0, 0.0, 0.0, 0.0, 0.0, 0.0, 0.0, 0.0, 0.0, 0.0, 0.0, 0.0, 0.0, 0.0, 0.0, 0.0, 0.0, 0.0, 0.0, 0.0, 0.0, 0.0, 0.0, 0.0, 0.0, 0.0, 0.0, 0.0, 0.0, 0.0, 0.0, 0.0, 0.0, 0.0, 0.0, 0.0, 0.0, 0.0, 0.0, 0.0, 0.0, 0.0, 0.0, 0.0, 0.0, 0.0, 0.0, 0.0, 0.0, 0.0, 0.0, 0.0, 0.0, 0.0, 0.0, 0.0, 0.0, 0.0, 0.0, 0.0, 0.0, 0.0, 0.0, 0.0, 0.0, 0.0, 0.0, 0.0, 0.0, 0.0, 0.0, 0.0, 0.0, 0.0, 0.0, 0.0, 0.0, 0.0, 0.0, 0.0, 0.0, 0.0, 0.0, 0.0, 0.0, 0.0, 0.0, 0.0, 0.0, 0.0, 0.0, 0.0, 0.0, 0.0, 0.0, 0.0, 0.0, 0.0, 0.0, 0.0, 0.0, 0.0, 0.0, 0.0, 0.0, 0.0, 0.0, 0.0, 0.0, 0.0, 0.0, 0.0, 0.0, 0.0, 0.0, 0.0, 0.0, 0.0, 0.0, 0.0, 0.0, 0.0, 0.0, 0.0, 0.0, 0.0, 0.0, 0.0, 0.0, 0.0, 0.0, 0.0, 0.0, 0.0, 0.0, 0.0, 0.0, 0.0, 0.0, 0.0, 0.0, 0.0, 0.0, 0.0, 0.0, 0.0, 0.0, 0.0, 0.0, 0.0, 0.0, 0.0, 0.0, 0.0, 0.0, 0.0, 0.0, 0.0, 0.0, 0.0, 0.0, 0.0, 0.0, 0.0, 0.0, 0.0, 0.0, 0.0, 0.0, 0.0, 0.0, 0.0, 0.0, 0.0, 0.0, 0.0, 0.0, 0.0, 0.0, 0.0, 0.0, 0.0, 0.0, 0.0, 0.0, 0.0, 0.0, 0.0, 0.0, 0.0, 0.0, 0.0, 0.0, 0.0, 0.0, 0.0, 0.0, 0.0, 0.0, 0.0, 0.0, 0.0, 0.0, 0.0, 0.0, 0.0, 0.0, 0.0, 0.0, 0.0, 0.0, 0.0, 0.0, 0.0, 0.0, 0.0, 0.0, 0.0, 0.0, 0.0, 0.0, 0.0, 0.0, 0.0, 0.0, 0.0, 0.0, 0.0, 0.0, 0.0, 0.0, 0.0, 0.0, 0.0, 0.0, 0.0, 0.0, 0.0, 0.0, 0.0, 0.0, 0.0, 0.0, 0.0, 0.0, 0.0, 0.0, 0.0, 0.0, 0.0, 0.0, 0.0, 0.0, 0.0, 0.0, 0.0, 0.0, 0.0, 0.0, 0.0, 0.0, 0.0, 0.0, 0.0, 0.0, 0.0, 0.0, 0.0, 0.0, 0.0, 0.0, 0.0, 0.0, 0.0, 0.0, 0.0, 0.0, 0.0, 0.0, 0.0, 0.0, 0.0, 0.0, 0.0, 0.0, 0.0, 0.0, 0.0, 0.0, 0.0, 0.0, 0.0, 0.0, 0.0, 0.0, 0.0, 0.0, 0.0, 0.0, 0.0, 0.0, 0.0, 0.0, 0.0, 0.0, 0.0, 0.0, 0.0, 0.0, 0.0, 0.0, 0.0, 0.0, 0.0, 0.0, 0.0, 0.0, 0.0, 0.0, 0.0, 0.0, 0.0, 0.0, 0.0, 0.0, 0.0, 0.0, 0.0, 0.0, 0.0, 0.0, 0.0, 0.0, 0.0, 0.0, 0.0, 0.0, 0.0, 0.0, 0.0, 0.0, 0.0, 0.0, 0.0, 0.0, 0.0, 0.0, 0.0, 0.0, 0.0, 0.0, 0.0, 0.0, 0.0, 0.0, 0.0, 0.0, 0.0, 0.0, 0.0, 0.0, 0.0, 0.0, 0.0, 0.0, 0.0, 0.0, 0.0, 0.0, 0.0, 0.0, 0.0, 0.0, 0.0, 0.0, 0.0, 0.0, 0.0, 0.0, 0.0, 0.0, 0.0, 0.0, 0.0, 0.0, 0.0, 0.0, 0.0, 0.0, 0.0, 0.0, 0.0, 0.0, 0.0, 0.0, 0.0, 0.0, 0.0, 0.0, 0.0, 0.0, 0.0, 0.0, 0.0, 0.0, 0.0, 0.0, 0.0, 0.0, 0.0, 0.0, 0.0, 0.0, 0.0, 0.0, 0.0, 0.0, 0.0, 0.0, 0.0, 0.0, 0.0, 0.0, 0.0, 0.0, 0.0, 0.0, 0.0, 0.0, 0.0, 0.0, 0.0, 0.0, 0.0, 0.0, 0.0, 0.0, 0.0, 0.0, 0.0, 0.0, 0.0, 0.0, 0.0, 0.0, 0.0, 0.0, 0.0, 0.0, 0.0, 0.0, 0.0, 0.0, 0.0, 0.0, 0.0, 0.0, 0.0, 0.0, 0.0, 0.0, 0.0, 0.0, 0.0, 0.0, 0.0, 0.0, 0.0, 0.0, 0.0, 0.0, 0.0, 0.0, 0.0, 0.0, 0.0, 0.0, 0.0, 0.0, 0.0, 0.0, 0.0, 0.0, 0.0, 0.0, 0.0, 0.0, 0.0, 0.0, 0.0, 0.0, 0.0, 0.0, 0.0, 0.0, 0.0, 0.0, 0.0, 0.0, 0.0, 0.0, 0.0, 0.0, 0.0, 0.0, 0.0, 0.0, 0.0, 0.0, 0.0, 0.0, 0.0, 0.0, 0.0, 0.0, 0.0, 0.0, 0.0, 0.0, 0.0, 0.0, 0.0, 0.0, 0.0, 0.0, 0.0, 0.0, 0.0, 0.0, 0.0, 0.0, 0.0, 0.0, 0.0, 0.0, 0.0, 0.0, 0.0, 0.0, 0.0, 0.0, 0.0, 0.0, 0.0, 0.0, 0.0, 0.0, 0.0, 0.0, 0.0, 0.0, 0.0, 0.0, 0.0, 0.0, 0.0, 0.0, 0.0, 0.0, 0.0, 0.0, 0.0, 0.0, 0.0, 0.0, 0.0, 0.0, 0.0, 0.0, 0.0, 0.0, 0.0, 0.0, 0.0, 0.0, 0.0, 0.0, 0.0, 0.0, 0.0, 0.0, 0.0, 0.0, 0.0, 0.0, 0.0, 0.0, 0.0, 0.0, 0.0, 0.0, 0.0, 0.0, 0.0, 0.0, 0.0, 0.0, 0.0, 0.0, 0.0, 0.0, 0.0, 0.0, 0.0, 0.0, 0.0, 0.0, 0.0, 0.0, 0.0, 0.0, 0.0, 0.0, 0.0, 0.0, 0.0, 0.0, 0.0, 0.0, 0.0, 0.0, 0.0, 0.0, 0.0, 0.0, 0.0, 0.0, 0.0, 0.0, 0.0, 0.0, 0.0, 0.0, 0.0, 0.0, 0.0, 0.0, 0.0, 0.0, 0.0, 0.0, 0.0, 0.0, 0.0, 0.0, 0.0, 0.0, 0.0, 0.0, 0.0, 0.0, 0.0, 0.0, 0.0, 0.0, 0.0, 0.0, 0.0, 0.0, 0.0, 0.0, 0.0, 0.0, 0.0, 0.0, 0.0, 0.0, 0.0, 0.0, 0.0, 0.0, 0.0, 0.0, 0.0, 0.0, 0.0, 0.0, 0.0, 0.0, 0.0, 0.0, 0.0, 0.0, 0.0, 0.0, 0.0, 0.0, 0.0, 0.0, 0.0, 0.0, 0.0, 0.0, 0.0, 0.0, 0.0, 0.0, 0.0, 0.0, 0.0, 0.0, 0.0, 0.0, 0.0, 0.0, 0.0, 0.0, 0.0, 0.0, 0.0, 0.0, 0.0, 0.0, 0.0, 0.0, 0.0, 0.0, 0.0, 0.0, 0.0, 0.0, 0.0, 0.0, 0.0, 0.0, 0.0, 0.0, 0.0, 0.0, 0.0, 0.0, 0.0, 0.0, 0.0, 0.0, 0.0, 0.0, 0.0, 0.0, 0.0, 0.0, 0.0, 0.0, 0.0, 0.0, 0.0, 0.0, 0.0, 0.0, 0.0, 0.0, 0.0, 0.0, 0.0, 0.0, 0.0, 0.375, 0.125, 0.625, 0.125, 0.625, 0.1, 0.375, 0.1, 0.625, 0.65, 0.625, 0.625, 0.5, 0.625, 0.375, 0.625, 0.375, 0.65, 0.375, 0.65, 0.375, 0.625, 0.125, 0.625, 0.125, 0.65, 0.875, 0.625, 0.625, 0.625, 0.625, 0.65, 0.875, 0.65, 0.375, 0.1, 0.375, 0.125, 0.5, 0.125, 0.625, 0.125, 0.625, 0.1, 0.625, 0.65, 0.625, 0.625, 0.375, 0.625, 0.375, 0.65, 0.375, 0.65, 0.375, 0.625, 0.125, 0.625, 0.125, 0.65, 0.875, 0.625, 0.625, 0.625, 0.625, 0.65, 0.875, 0.65, 0.375, 0.1, 0.375, 0.125, 0.625, 0.125, 0.625, 0.1, 0.3817, 0.65, 0.625, 0.65, 0.625, 0.625, 0.5, 0.625, 0.375, 0.625, 0.375, 0.65, 0.375, 0.65, 0.375, 0.625, 0.125, 0.625, 0.125, 0.65, 0.875, 0.625, 0.625, 0.625, 0.625, 0.65, 0.875, 0.65, 0.375, 0.1, 0.375, 0.125, 0.5, 0.125, 0.625, 0.125, 0.625, 0.1, 0.375, 0.625, 0.375, 0.65, 0.625, 0.65, 0.625, 0.625, 0.375, 0.65, 0.375, 0.625, 0.125, 0.625, 0.125, 0.65, 0.625, 0.65, 0.875, 0.65, 0.875, 0.625, 0.641, 0.625, 0.625, 0.625, 1.0, 0.66, 0.9375, 0.66, 0.9375, 0.68, 1.0, 0.68, 0.9375, 0.66, 0.875, 0.66, 0.875, 0.68, 0.9375, 0.68, 0.875, 0.68, 0.875, 0.66, 0.8125, 0.66, 0.8125, 0.68, 0.8125, 0.68, 0.8125, 0.66, 0.75, 0.66, 0.75, 0.68, 0.75, 0.68, 0.75, 0.66, 0.6875, 0.66, 0.6875, 0.68, 0.6875, 0.68, 0.6875, 0.66, 0.625, 0.66, 0.625, 0.68, 0.625, 0.68, 0.625, 0.66, 0.5625, 0.66, 0.5625, 0.68, 0.5625, 0.68, 0.5625, 0.66, 0.5, 0.66, 0.5, 0.68, 0.5, 0.68, 0.5, 0.66, 0.4375, 0.66, 0.4375, 0.68, 0.4375, 0.68, 0.4375, 0.66, 0.375, 0.66, 0.375, 0.68, 0.375, 0.66, 0.3125, 0.66, 0.3125, 0.68, 0.375, 0.68, 0.3125, 0.66, 0.25, 0.66, 0.25, 0.68, 0.3125, 0.68, 0.25, 0.66, 0.1875, 0.66, 0.1875, 0.68, 0.25, 0.68, 0.1875, 0.66, 0.125, 0.66, 0.125, 0.68, 0.1875, 0.68, 0.125, 0.66, 0.0625, 0.66, 0.0625, 0.68, 0.125, 0.68, 0.0625, 0.66, 0.0, 0.66, 0.0, 0.68, 0.0625, 0.68, 0.9688, 0.6983, 0.9688, 0.7155, 1.0, 0.7155, 1.0, 0.6983, 0.9375, 0.6983, 0.9375, 0.7155, 0.9688, 0.7155, 0.9688, 0.6983, 0.9062, 0.6983, 0.9063, 0.7155, 0.9375, 0.7155, 0.9375, 0.6983, 0.875, 0.6983, 0.875, 0.7155, 0.9063, 0.7155, 0.9062, 0.6983, 0.8438, 0.7155, 0.875, 0.7155, 0.875, 0.6983, 0.8438, 0.6983, 0.8125, 0.7155, 0.8438, 0.7155, 0.8438, 0.6983, 0.8125, 0.6983, 0.7812, 0.7155, 0.8125, 0.7155, 0.8125, 0.6983, 0.7812, 0.6983, 0.75, 0.7155, 0.7812, 0.7155, 0.7812, 0.6983, 0.75, 0.6983, 0.7188, 0.6983, 0.7188, 0.7155, 0.75, 0.7155, 0.75, 0.6983, 0.6875, 0.6983, 0.6875, 0.7155, 0.7188, 0.7155, 0.7188, 0.6983, 0.6562, 0.6983, 0.6562, 0.7155, 0.6875, 0.7155, 0.6875, 0.6983, 0.625, 0.6983, 0.625, 0.7155, 0.6562, 0.7155, 0.6562, 0.6983, 0.5938, 0.7155, 0.625, 0.7155, 0.625, 0.6983, 0.5938, 0.6983, 0.5625, 0.7155, 0.5938, 0.7155, 0.5938, 0.6983, 0.5625, 0.6983, 0.5312, 0.7155, 0.5625, 0.7155, 0.5625, 0.6983, 0.5312, 0.6983, 0.5, 0.7155, 0.5312, 0.7155, 0.5312, 0.6983, 0.5, 0.6983, 0.4688, 0.7155, 0.5, 0.7155, 0.5, 0.6983, 0.4688, 0.6983, 0.4375, 0.7155, 0.4688, 0.7155, 0.4688, 0.6983, 0.4375, 0.6983, 0.4062, 0.7155, 0.4375, 0.7155, 0.4375, 0.6983, 0.4062, 0.6983, 0.375, 0.7155, 0.4062, 0.7155, 0.4062, 0.6983, 0.375, 0.6983, 0.3438, 0.7155, 0.375, 0.7155, 0.375, 0.6983, 0.3438, 0.6983, 0.3125, 0.7155, 0.3438, 0.7155, 0.3438, 0.6983, 0.3125, 0.6983, 0.2812, 0.7155, 0.3125, 0.7155, 0.3125, 0.6983, 0.2812, 0.6983, 0.25, 0.7155, 0.2812, 0.7155, 0.2812, 0.6983, 0.25, 0.6983, 0.2188, 0.7155, 0.25, 0.7155, 0.25, 0.6983, 0.2188, 0.6983, 0.1875, 0.7155, 0.2188, 0.7155, 0.2188, 0.6983, 0.1875, 0.6983, 0.1562, 0.7155, 0.1729, 0.7155, 0.1875, 0.7155, 0.1875, 0.6983, 0.1729, 0.6983, 0.1562, 0.6983, 0.125, 0.7155, 0.1562, 0.7155, 0.1562, 0.6983, 0.125, 0.6983, 0.09375, 0.6983, 0.09375, 0.7155, 0.125, 0.7155, 0.125, 0.6983, 0.0625, 0.6983, 0.0625, 0.7155, 0.09375, 0.7155, 0.09375, 0.6983, 0.03125, 0.6983, 0.03125, 0.7155, 0.0625, 0.7155, 0.0625, 0.6983, 0.0, 0.6983, 0.0, 0.7155, 0.03125, 0.7155, 0.03125, 0.6983, 1.0, 0.5, 1.0, 1.0, 0.9688, 1.0, 0.9688, 0.5, 0.9688, 0.5, 0.9688, 1.0, 0.9375, 1.0, 0.9375, 0.5, 0.9375, 0.5, 0.9375, 1.0, 0.9062, 1.0, 0.9062, 0.5, 0.9062, 0.5, 0.9062, 1.0, 0.875, 1.0, 0.875, 0.5, 0.875, 0.5, 0.875, 1.0, 0.8438, 1.0, 0.8438, 0.5, 0.8438, 0.5, 0.8438, 1.0, 0.8125, 1.0, 0.8125, 0.5, 0.8125, 0.5, 0.8125, 1.0, 0.7812, 1.0, 0.7812, 0.5, 0.7812, 0.5, 0.7812, 1.0, 0.75, 1.0, 0.75, 0.5, 0.75, 0.5, 0.75, 1.0, 0.7188, 1.0, 0.7188, 0.5, 0.7188, 0.5, 0.7188, 1.0, 0.6875, 1.0, 0.6875, 0.5, 0.6875, 0.5, 0.6875, 1.0, 0.6562, 1.0, 0.6562, 0.5, 0.6562, 0.5, 0.6562, 1.0, 0.625, 1.0, 0.625, 0.5, 0.625, 0.5, 0.625, 1.0, 0.5938, 1.0, 0.5938, 0.5, 0.5938, 0.5, 0.5938, 1.0, 0.5625, 1.0, 0.5625, 0.5, 0.5625, 0.5, 0.5625, 1.0, 0.5312, 1.0, 0.5312, 0.5, 0.5312, 0.5, 0.5312, 1.0, 0.5, 1.0, 0.5, 0.5, 0.5, 0.5, 0.5, 1.0, 0.4688, 1.0, 0.4688, 0.5, 0.4688, 0.5, 0.4688, 1.0, 0.4375, 1.0, 0.4375, 0.5, 0.4375, 0.5, 0.4375, 1.0, 0.4062, 1.0, 0.4062, 0.5, 0.4062, 0.5, 0.4062, 1.0, 0.375, 1.0, 0.375, 0.5, 0.375, 0.5, 0.375, 1.0, 0.3438, 1.0, 0.3438, 0.5, 0.3438, 0.5, 0.3438, 1.0, 0.3125, 1.0, 0.3125, 0.5, 0.3125, 0.5, 0.3125, 1.0, 0.2812, 1.0, 0.2812, 0.5, 0.2812, 0.5, 0.2812, 1.0, 0.25, 1.0, 0.25, 0.5, 0.25, 0.5, 0.25, 1.0, 0.2188, 1.0, 0.2188, 0.5, 0.2188, 0.5, 0.2188, 1.0, 0.1875, 1.0, 0.1875, 0.5, 0.1875, 0.5, 0.1875, 1.0, 0.1562, 1.0, 0.1562, 0.5, 0.1562, 0.5, 0.1562, 1.0, 0.125, 1.0, 0.125, 0.5, 0.125, 0.5, 0.125, 1.0, 0.09375, 1.0, 0.09375, 0.5, 0.09375, 0.5, 0.09375, 1.0, 0.0625, 1.0, 0.0625, 0.5, 0.1582, 0.4717, 0.1167, 0.4496, 0.08029, 0.4197, 0.05045, 0.3833, 0.02827, 0.3418, 0.01461, 0.2968, 0.01, 0.25, 0.01461, 0.2032, 0.02827, 0.1582, 0.05045, 0.1167, 0.08029, 0.08029, 0.1167, 0.05045, 0.1582, 0.02827, 0.2032, 0.01461, 0.25, 0.01, 0.2968, 0.01461, 0.3418, 0.02827, 0.3833, 0.05045, 0.4197, 0.08029, 0.4496, 0.1167, 0.4717, 0.1582, 0.4854, 0.2032, 0.49, 0.25, 0.4854, 0.2968, 0.4717, 0.3418, 0.4496, 0.3833, 0.4197, 0.4197, 0.3833, 0.4496, 0.3418, 0.4717, 0.3194, 0.4175, 0.3507, 0.4007, 0.3782, 0.3782, 0.4007, 0.3507, 0.4175, 0.3194, 0.4278, 0.2854, 0.4313, 0.25, 0.4278, 0.2146, 0.4175, 0.1806, 0.4007, 0.1493, 0.3782, 0.1218, 0.3507, 0.09927, 0.3194, 0.08252, 0.2854, 0.0722, 0.25, 0.06872, 0.2146, 0.0722, 0.1806, 0.08252, 0.1493, 0.09927, 0.1218, 0.1218, 0.09927, 0.1493, 0.08252, 0.1806, 0.0722, 0.2146, 0.06872, 0.25, 0.0722, 0.2854, 0.08252, 0.3194, 0.09927, 0.3507, 0.1218, 0.3782, 0.1493, 0.4007, 0.1806, 0.4175, 0.3194, 0.4175, 0.3418, 0.4717, 0.2968, 0.4854, 0.25, 0.49, 0.2032, 0.4854, 0.1582, 0.4717, 0.1806, 0.4175, 0.2146, 0.4278, 0.25, 0.4313, 0.2854, 0.4278, 0.0625, 0.5, 0.0625, 1.0, 0.03125, 1.0, 0.03125, 0.5, 0.03125, 0.5, 0.03125, 1.0, 0.0, 1.0, 0.0, 0.5, 0.5993, 0.3507, 0.5504, 0.3833, 0.5803, 0.4197, 0.6167, 0.4496, 0.6582, 0.4717, 0.7032, 0.4854, 0.7146, 0.4278, 0.6806, 0.4175, 0.6493, 0.4007, 0.6218, 0.3782, 0.7032, 0.4854, 0.75, 0.49, 0.7968, 0.4854, 0.8418, 0.4717, 0.8833, 0.4496, 0.9197, 0.4197, 0.9496, 0.3833, 0.9717, 0.3418, 0.9854, 0.2968, 0.99, 0.25, 0.9854, 0.2032, 0.9717, 0.1582, 0.9496, 0.1167, 0.9197, 0.08029, 0.8833, 0.05045, 0.8418, 0.02827, 0.7968, 0.01461, 0.75, 0.01, 0.7032, 0.01461, 0.6582, 0.02827, 0.6167, 0.05045, 0.5803, 0.08029, 0.5504, 0.1167, 0.5283, 0.1582, 0.5146, 0.2032, 0.51, 0.25, 0.5146, 0.2968, 0.5283, 0.3418, 0.5504, 0.3833, 0.5993, 0.3507, 0.5825, 0.3194, 0.5722, 0.2854, 0.5687, 0.25, 0.5722, 0.2146, 0.5825, 0.1806, 0.5993, 0.1493, 0.6218, 0.1218, 0.6493, 0.09927, 0.6806, 0.08252, 0.7146, 0.0722, 0.75, 0.06872, 0.7854, 0.0722, 0.8194, 0.08252, 0.8507, 0.09927, 0.8782, 0.1218, 0.9007, 0.1493, 0.9175, 0.1806, 0.9278, 0.2146, 0.9313, 0.25, 0.9278, 0.2854, 0.9175, 0.3194, 0.9007, 0.3507, 0.8782, 0.3782, 0.8507, 0.4007, 0.8194, 0.4175, 0.7854, 0.4278, 0.75, 0.4313, 0.7146, 0.4278, 0.9688, 0.7164, 0.9688, 0.7431, 1.0, 0.7431, 1.0, 0.7164, 0.9375, 0.7164, 0.9375, 0.7431, 0.9688, 0.7431, 0.9688, 0.7164, 0.9062, 0.7164, 0.9062, 0.7431, 0.9375, 0.7431, 0.9375, 0.7164, 0.875, 0.7164, 0.875, 0.7431, 0.9062, 0.7431, 0.9062, 0.7164, 0.8438, 0.7431, 0.875, 0.7431, 0.875, 0.7164, 0.8438, 0.7164, 0.8125, 0.7431, 0.8438, 0.7431, 0.8438, 0.7164, 0.8125, 0.7164, 0.7812, 0.7431, 0.8125, 0.7431, 0.8125, 0.7164, 0.7812, 0.7164, 0.75, 0.7431, 0.7812, 0.7431, 0.7812, 0.7164, 0.75, 0.7164, 0.7188, 0.7431, 0.75, 0.7431, 0.75, 0.7164, 0.7188, 0.7164, 0.6875, 0.7431, 0.7188, 0.7431, 0.7188, 0.7164, 0.6875, 0.7164, 0.6562, 0.7431, 0.6875, 0.7431, 0.6875, 0.7164, 0.6562, 0.7164, 0.625, 0.7431, 0.6562, 0.7431, 0.6562, 0.7164, 0.625, 0.7164, 0.5938, 0.7431, 0.625, 0.7431, 0.625, 0.7164, 0.5938, 0.7164, 0.5625, 0.7431, 0.5938, 0.7431, 0.5938, 0.7164, 0.5625, 0.7164, 0.5312, 0.7431, 0.5625, 0.7431, 0.5625, 0.7164, 0.5312, 0.7164, 0.5, 0.7431, 0.5312, 0.7431, 0.5312, 0.7164, 0.5, 0.7164, 0.4688, 0.7431, 0.5, 0.7431, 0.5, 0.7164, 0.4688, 0.7164, 0.4375, 0.7431, 0.4688, 0.7431, 0.4688, 0.7164, 0.4375, 0.7164, 0.4062, 0.7431, 0.4375, 0.7431, 0.4375, 0.7164, 0.4062, 0.7164, 0.375, 0.7431, 0.4062, 0.7431, 0.4062, 0.7164, 0.375, 0.7164, 0.3438, 0.7164, 0.3438, 0.7431, 0.375, 0.7431, 0.375, 0.7164, 0.3125, 0.7164, 0.3125, 0.7431, 0.3438, 0.7431, 0.3438, 0.7164, 0.2812, 0.7164, 0.2812, 0.7431, 0.3125, 0.7431, 0.3125, 0.7164, 0.25, 0.7164, 0.25, 0.7431, 0.2812, 0.7431, 0.2812, 0.7164, 0.2188, 0.7164, 0.2188, 0.7431, 0.25, 0.7431, 0.25, 0.7164, 0.1875, 0.7164, 0.1875, 0.7431, 0.2188, 0.7431, 0.2188, 0.7164, 0.1562, 0.7164, 0.1562, 0.7431, 0.1875, 0.7431, 0.1875, 0.7164, 0.125, 0.7164, 0.125, 0.7431, 0.1562, 0.7431, 0.1562, 0.7164, 0.09375, 0.7164, 0.09375, 0.7431, 0.125, 0.7431, 0.125, 0.7164, 0.0625, 0.7164, 0.0625, 0.7431, 0.09375, 0.7431, 0.09375, 0.7164, 0.03125, 0.7164, 0.03125, 0.7431, 0.0625, 0.7431, 0.0625, 0.7164, 0.0, 0.7164, 0.0, 0.7431, 0.03125, 0.7431, 0.03125, 0.7164])
me_cube_101.materials.append(mat_creme)
me_cube_101.update()

# ---- objects
ob_usbhub_panel_frontpanel = bpy.data.objects.new('usbhub.panel.frontpanel', me_cube_101)

# ---- transforms, parenting, visibility, modifiers, constraints
ob_usbhub_panel_frontpanel.location = (0.0, 0.0, 0.0)
ob_usbhub_panel_frontpanel.rotation_euler = (1.571, 2.22e-16, 2.22e-16)

# ---- collection membership
col_usbhub.objects.link(ob_usbhub_panel_frontpanel)

# ---- scene / render settings (as saved in the file)
scene.frame_start = 1; scene.frame_end = 250; scene.frame_set(19)
scene.render.engine = 'BLENDER_EEVEE_NEXT'
scene.cycles.use_denoising = False
scene.cycles.samples = 128
scene.cycles.sampling_pattern = 'TABULATED_SOBOL'
scene.cycles.use_adaptive_sampling = False
scene.cycles.use_light_tree = False
scene.view_settings.view_transform = 'Filmic'
bpy.context.view_layer.update()

# ---- added for rendering (the .blend has no active camera and no usable light): camera, sun
cam_auto = bpy.data.cameras.new('AutoCamera')
cam_auto.lens = 50.0
cam_auto.sensor_width = 36.0
cam_auto.clip_end = 3393.13
ob_auto_camera = bpy.data.objects.new('AutoCamera', cam_auto)
scene.collection.objects.link(ob_auto_camera)
ob_auto_camera.location = (293.341, -202.01, 158.773)
ob_auto_camera.rotation_euler = (1.09748, -7.21219e-08, 0.694738)
scene.camera = ob_auto_camera
light_auto_sun = bpy.data.lights.new('AutoSun', 'SUN')
light_auto_sun.energy = 3.0
light_auto_sun.angle = 0.0523599
ob_auto_sun = bpy.data.objects.new('AutoSun', light_auto_sun)
scene.collection.objects.link(ob_auto_sun)
ob_auto_sun.rotation_euler = (0.872665, 0.174533, 0.523599)
bpy.context.view_layer.update()
